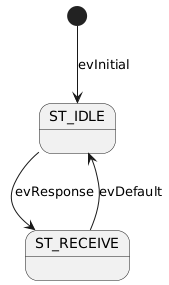

The diagram above was rendered by PlantUML. Its source (embedded in the PNG):
@startuml
[*] -down-> ST_IDLE :evInitial

ST_IDLE --> ST_RECEIVE: evResponse
ST_RECEIVE --> ST_IDLE: evDefault
@enduml